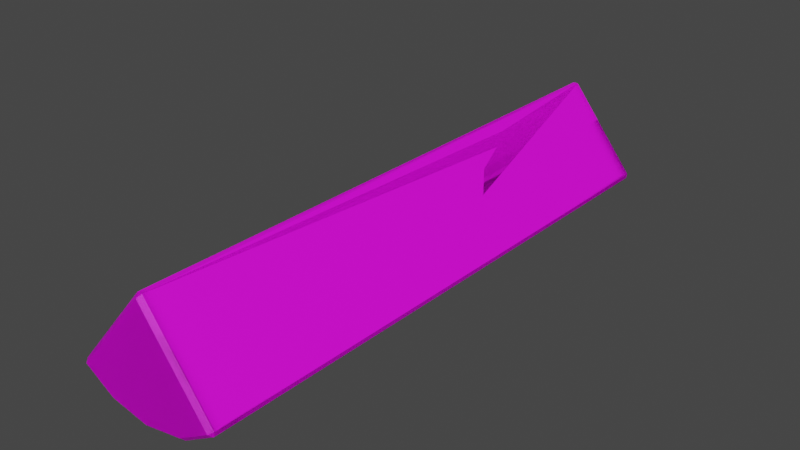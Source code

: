 # Source: Wood_Fire_1.blend  (saved by Blender 3.0.42; exported with 4.5.12 LTS)
import bpy
from mathutils import Matrix  # noqa: F401  (used for matrix-valued properties, if any)

bpy.ops.wm.read_factory_settings(use_empty=True)
scene = bpy.context.scene
scene.name = 'Scene'

# ---- collections
col_collection = bpy.data.collections.new('Collection'); scene.collection.children.link(col_collection)

# ---- images (referenced by path relative to the original .blend; pixels are not part of the script)
import os
ASSET_DIR = os.environ.get("B2B_ASSET_DIR", "")  # directory of the original .blend (textures are referenced by path, not embedded)
HERE = os.path.dirname(os.path.abspath(__file__))  # packed textures are extracted next to this script under _unpacked/

def load_image(name, relpath, width, height, colorspace="sRGB"):
    """Load a texture the original file referenced (path relative to the .blend, or extracted next to this script)."""
    p = next((c for c in (os.path.join(HERE, relpath), os.path.join(ASSET_DIR, relpath)) if relpath and os.path.exists(c)), "")
    if p:
        img = bpy.data.images.load(p, check_existing=True)
        img.name = name
    else:  # same state as the original file: an image datablock whose file is absent (Cycles renders it pink)
        img = bpy.data.images.new(name, width, height)
        img.source = "FILE"
        img.filepath = "//" + (relpath or name)
    img.colorspace_settings.name = colorspace
    return img
img_stump_wc_png = load_image('Stump WC.png', 'Stump WC.png', 1024, 1024, 'sRGB')
img_wood_int_wc_png = load_image('Wood Int WC.png', 'Wood Int WC.png', 1024, 1024, 'sRGB')
img_bark_wc_png = load_image('Bark WC.png', 'Bark WC.png', 1024, 1024, 'sRGB')
img_stump_wc_png_001 = load_image('Stump WC.png.001', 'Stump WC.png', 1024, 1024, 'sRGB')
img_wood_int_wc_png_001 = load_image('Wood Int WC.png.001', 'Wood Int WC.png', 1024, 1024, 'sRGB')
img_bark_wc_png_001 = load_image('Bark WC.png.001', 'Bark WC.png', 1024, 1024, 'sRGB')
img_burnt_wood_wc_png = load_image('Burnt Wood WC.png', 'Burnt Wood WC.png', 1024, 1024, 'sRGB')
img_stump_wc_png_002 = load_image('Stump WC.png.002', 'Stump WC.png', 1024, 1024, 'sRGB')
img_wood_int_wc_png_002 = load_image('Wood Int WC.png.002', 'Wood Int WC.png', 1024, 1024, 'sRGB')
img_bark_wc_png_002 = load_image('Bark WC.png.002', 'Bark WC.png', 1024, 1024, 'sRGB')

# ---- materials (node trees are filled in below, after node groups)
mat_stump = bpy.data.materials.new('Stump')
mat_stump.use_transparent_shadow = False
mat_wood = bpy.data.materials.new('Wood')
mat_wood.use_transparent_shadow = False
mat_bark = bpy.data.materials.new('Bark')
mat_bark.use_transparent_shadow = False
mat_stump_001 = bpy.data.materials.new('Stump.001')
mat_stump_001.use_transparent_shadow = False
mat_wood_001 = bpy.data.materials.new('Wood.001')
mat_wood_001.use_transparent_shadow = False
mat_bark_001 = bpy.data.materials.new('Bark.001')
mat_bark_001.use_transparent_shadow = False
mat_burnt = bpy.data.materials.new('Burnt')
mat_burnt.use_transparent_shadow = False
mat_stump_002 = bpy.data.materials.new('Stump.002')
mat_stump_002.use_transparent_shadow = False
mat_wood_002 = bpy.data.materials.new('Wood.002')
mat_wood_002.use_transparent_shadow = False
mat_bark_002 = bpy.data.materials.new('Bark.002')
mat_bark_002.use_transparent_shadow = False

# ---- material node trees
mat_stump.use_nodes = True; mat_stump.node_tree.nodes.clear()
_N = mat_stump.node_tree.nodes; _L = mat_stump.node_tree.links
n0 = _N.new('ShaderNodeBsdfPrincipled'); n0.name = 'Principled BSDF'; n0.location = (10, 300)
n0.distribution = 'GGX'
n0.subsurface_method = 'RANDOM_WALK_SKIN'
n0.inputs[3].default_value = 1.45
n0.inputs[27].default_value = (0.0, 0.0, 0.0, 1.0)
n0.inputs[28].default_value = 1.0
n1 = _N.new('ShaderNodeOutputMaterial'); n1.name = 'Material Output'; n1.location = (300, 300)
n2 = _N.new('ShaderNodeTexImage'); n2.name = 'Image Texture'; n2.location = (-280, 280)
n2.image = img_stump_wc_png
_L.new(n0.outputs[0], n1.inputs[0])
_L.new(n2.outputs[0], n0.inputs[0])
n1.is_active_output = True
mat_wood.use_nodes = True; mat_wood.node_tree.nodes.clear()
_N = mat_wood.node_tree.nodes; _L = mat_wood.node_tree.links
n0 = _N.new('ShaderNodeBsdfPrincipled'); n0.name = 'Principled BSDF'; n0.location = (10, 300)
n0.distribution = 'GGX'
n0.subsurface_method = 'RANDOM_WALK_SKIN'
n0.inputs[3].default_value = 1.45
n0.inputs[27].default_value = (0.0, 0.0, 0.0, 1.0)
n0.inputs[28].default_value = 1.0
n1 = _N.new('ShaderNodeOutputMaterial'); n1.name = 'Material Output'; n1.location = (300, 300)
n2 = _N.new('ShaderNodeTexImage'); n2.name = 'Image Texture'; n2.location = (-280, 280)
n2.image = img_wood_int_wc_png
_L.new(n0.outputs[0], n1.inputs[0])
_L.new(n2.outputs[0], n0.inputs[0])
n1.is_active_output = True
mat_bark.use_nodes = True; mat_bark.node_tree.nodes.clear()
_N = mat_bark.node_tree.nodes; _L = mat_bark.node_tree.links
n0 = _N.new('ShaderNodeBsdfPrincipled'); n0.name = 'Principled BSDF'; n0.location = (10, 300)
n0.distribution = 'GGX'
n0.subsurface_method = 'RANDOM_WALK_SKIN'
n0.inputs[3].default_value = 1.45
n0.inputs[27].default_value = (0.0, 0.0, 0.0, 1.0)
n0.inputs[28].default_value = 1.0
n1 = _N.new('ShaderNodeOutputMaterial'); n1.name = 'Material Output'; n1.location = (300, 300)
n2 = _N.new('ShaderNodeTexImage'); n2.name = 'Image Texture'; n2.location = (-280, 280)
n2.image = img_bark_wc_png
_L.new(n0.outputs[0], n1.inputs[0])
_L.new(n2.outputs[0], n0.inputs[0])
n1.is_active_output = True
mat_stump_001.use_nodes = True; mat_stump_001.node_tree.nodes.clear()
_N = mat_stump_001.node_tree.nodes; _L = mat_stump_001.node_tree.links
n0 = _N.new('ShaderNodeBsdfPrincipled'); n0.name = 'Principled BSDF'; n0.location = (10, 300)
n0.distribution = 'GGX'
n0.subsurface_method = 'RANDOM_WALK_SKIN'
n0.inputs[3].default_value = 1.45
n0.inputs[27].default_value = (0.0, 0.0, 0.0, 1.0)
n0.inputs[28].default_value = 1.0
n1 = _N.new('ShaderNodeOutputMaterial'); n1.name = 'Material Output'; n1.location = (300, 300)
n2 = _N.new('ShaderNodeTexImage'); n2.name = 'Image Texture'; n2.location = (-280, 280)
n2.image = img_stump_wc_png_001
_L.new(n0.outputs[0], n1.inputs[0])
_L.new(n2.outputs[0], n0.inputs[0])
n1.is_active_output = True
mat_wood_001.use_nodes = True; mat_wood_001.node_tree.nodes.clear()
_N = mat_wood_001.node_tree.nodes; _L = mat_wood_001.node_tree.links
n0 = _N.new('ShaderNodeBsdfPrincipled'); n0.name = 'Principled BSDF'; n0.location = (10, 300)
n0.distribution = 'GGX'
n0.subsurface_method = 'RANDOM_WALK_SKIN'
n0.inputs[3].default_value = 1.45
n0.inputs[27].default_value = (0.0, 0.0, 0.0, 1.0)
n0.inputs[28].default_value = 1.0
n1 = _N.new('ShaderNodeOutputMaterial'); n1.name = 'Material Output'; n1.location = (300, 300)
n2 = _N.new('ShaderNodeTexImage'); n2.name = 'Image Texture'; n2.location = (-280, 280)
n2.image = img_wood_int_wc_png_001
_L.new(n0.outputs[0], n1.inputs[0])
_L.new(n2.outputs[0], n0.inputs[0])
n1.is_active_output = True
mat_bark_001.use_nodes = True; mat_bark_001.node_tree.nodes.clear()
_N = mat_bark_001.node_tree.nodes; _L = mat_bark_001.node_tree.links
n0 = _N.new('ShaderNodeBsdfPrincipled'); n0.name = 'Principled BSDF'; n0.location = (10, 300)
n0.distribution = 'GGX'
n0.subsurface_method = 'RANDOM_WALK_SKIN'
n0.inputs[3].default_value = 1.45
n0.inputs[27].default_value = (0.0, 0.0, 0.0, 1.0)
n0.inputs[28].default_value = 1.0
n1 = _N.new('ShaderNodeOutputMaterial'); n1.name = 'Material Output'; n1.location = (300, 300)
n2 = _N.new('ShaderNodeTexImage'); n2.name = 'Image Texture'; n2.location = (-280, 280)
n2.image = img_bark_wc_png_001
_L.new(n0.outputs[0], n1.inputs[0])
_L.new(n2.outputs[0], n0.inputs[0])
n1.is_active_output = True
mat_burnt.use_nodes = True; mat_burnt.node_tree.nodes.clear()
_N = mat_burnt.node_tree.nodes; _L = mat_burnt.node_tree.links
n0 = _N.new('ShaderNodeBsdfPrincipled'); n0.name = 'Principled BSDF'; n0.location = (10, 300)
n0.distribution = 'GGX'
n0.subsurface_method = 'RANDOM_WALK_SKIN'
n0.inputs[3].default_value = 1.45
n0.inputs[27].default_value = (0.0, 0.0, 0.0, 1.0)
n0.inputs[28].default_value = 1.0
n1 = _N.new('ShaderNodeOutputMaterial'); n1.name = 'Material Output'; n1.location = (300, 300)
n2 = _N.new('ShaderNodeTexImage'); n2.name = 'Image Texture'; n2.location = (-280, 280)
n2.image = img_burnt_wood_wc_png
_L.new(n0.outputs[0], n1.inputs[0])
_L.new(n2.outputs[0], n0.inputs[0])
n1.is_active_output = True
mat_stump_002.use_nodes = True; mat_stump_002.node_tree.nodes.clear()
_N = mat_stump_002.node_tree.nodes; _L = mat_stump_002.node_tree.links
n0 = _N.new('ShaderNodeBsdfPrincipled'); n0.name = 'Principled BSDF'; n0.location = (10, 300)
n0.distribution = 'GGX'
n0.subsurface_method = 'RANDOM_WALK_SKIN'
n0.inputs[3].default_value = 1.45
n0.inputs[27].default_value = (0.0, 0.0, 0.0, 1.0)
n0.inputs[28].default_value = 1.0
n1 = _N.new('ShaderNodeOutputMaterial'); n1.name = 'Material Output'; n1.location = (300, 300)
n2 = _N.new('ShaderNodeTexImage'); n2.name = 'Image Texture'; n2.location = (-280, 280)
n2.image = img_stump_wc_png_002
_L.new(n0.outputs[0], n1.inputs[0])
_L.new(n2.outputs[0], n0.inputs[0])
n1.is_active_output = True
mat_wood_002.use_nodes = True; mat_wood_002.node_tree.nodes.clear()
_N = mat_wood_002.node_tree.nodes; _L = mat_wood_002.node_tree.links
n0 = _N.new('ShaderNodeBsdfPrincipled'); n0.name = 'Principled BSDF'; n0.location = (10, 300)
n0.distribution = 'GGX'
n0.subsurface_method = 'RANDOM_WALK_SKIN'
n0.inputs[3].default_value = 1.45
n0.inputs[27].default_value = (0.0, 0.0, 0.0, 1.0)
n0.inputs[28].default_value = 1.0
n1 = _N.new('ShaderNodeOutputMaterial'); n1.name = 'Material Output'; n1.location = (300, 300)
n2 = _N.new('ShaderNodeTexImage'); n2.name = 'Image Texture'; n2.location = (-280, 280)
n2.image = img_wood_int_wc_png_002
_L.new(n0.outputs[0], n1.inputs[0])
_L.new(n2.outputs[0], n0.inputs[0])
n1.is_active_output = True
mat_bark_002.use_nodes = True; mat_bark_002.node_tree.nodes.clear()
_N = mat_bark_002.node_tree.nodes; _L = mat_bark_002.node_tree.links
n0 = _N.new('ShaderNodeBsdfPrincipled'); n0.name = 'Principled BSDF'; n0.location = (10, 300)
n0.distribution = 'GGX'
n0.subsurface_method = 'RANDOM_WALK_SKIN'
n0.inputs[3].default_value = 1.45
n0.inputs[27].default_value = (0.0, 0.0, 0.0, 1.0)
n0.inputs[28].default_value = 1.0
n1 = _N.new('ShaderNodeOutputMaterial'); n1.name = 'Material Output'; n1.location = (300, 300)
n2 = _N.new('ShaderNodeTexImage'); n2.name = 'Image Texture'; n2.location = (-280, 280)
n2.image = img_bark_wc_png_002
_L.new(n0.outputs[0], n1.inputs[0])
_L.new(n2.outputs[0], n0.inputs[0])
n1.is_active_output = True

# ---- world
world_world = bpy.data.worlds.new('World'); scene.world = world_world
world_world.use_nodes = True; world_world.node_tree.nodes.clear()
_N = world_world.node_tree.nodes; _L = world_world.node_tree.links
n0 = _N.new('ShaderNodeOutputWorld'); n0.name = 'World Output'; n0.location = (300, 300)
n1 = _N.new('ShaderNodeBackground'); n1.name = 'Background'; n1.location = (10, 300)
n1.inputs[0].default_value = (0.05088, 0.05088, 0.05088, 1.0)
_L.new(n1.outputs[0], n0.inputs[0])
n0.is_active_output = True
world_world.color = (0.05088, 0.05088, 0.05088)
world_world.use_sun_shadow = False
world_world.sun_shadow_jitter_overblur = 0.0

# ---- meshes
me_cylinder_002 = bpy.data.meshes.new('Cylinder.002')
me_cylinder_002.from_pydata([(0.6148, 2.465, -0.06417), (0.5933, 2.499, -0.03953), (0.622, 2.467, -0.02328), (0.6148, -2.469, -0.02972), (0.622, -2.468, 0.01118), (0.5933, -2.501, -0.004624), (0.3308, -2.507, -0.1562), (0.342, -2.476, -0.1872), (-8.242e-08, -2.51, -0.2145), (-8.763e-08, -2.479, -0.2475), (-0.3308, -2.507, -0.1562), (-0.342, -2.476, -0.1872), (-0.6148, -2.469, -0.02972), (-0.5933, -2.501, -0.004624), (-0.622, -2.468, 0.01118), (0.3308, 2.492, -0.1911), (0.342, 2.458, -0.2216), (-0.02077, -2.436, 0.7276), (7.451e-09, -2.47, 0.7023), (0.02077, -2.436, 0.7276), (-8.103e-08, 2.489, -0.2494), (-8.494e-08, 2.456, -0.2819), (-0.342, 2.458, -0.2216), (-0.3308, 2.492, -0.1911), (-0.622, 2.467, -0.02328), (-0.5933, 2.499, -0.03953), (-0.6148, 2.465, -0.06417), (-0.02077, 2.498, 0.6932), (0.02077, 2.498, 0.6932), (1.863e-09, 2.53, 0.6674)], [], [(19, 4, 2, 28), (7, 9, 21, 16), (11, 12, 26, 22), (1, 15, 20, 23, 25, 29), (5, 18, 13, 10, 8, 6), (14, 17, 27, 24), (9, 11, 22, 21), (0, 1, 2), (3, 4, 5), (12, 13, 14), (17, 18, 19), (24, 25, 26), (27, 28, 29), (23, 20, 21, 22), (7, 3, 5, 6), (9, 7, 6, 8), (11, 9, 8, 10), (12, 11, 10, 13), (20, 15, 16, 21), (15, 1, 0, 16), (24, 27, 29, 25), (25, 23, 22, 26), (13, 18, 17, 14), (4, 19, 18, 5), (1, 29, 28, 2), (2, 4, 3, 0), (27, 17, 19, 28), (14, 24, 26, 12), (3, 7, 16, 0)])
me_cylinder_002.polygons.foreach_set('material_index', [1, 2, 2, 0, 0, 1, 2, 2, 2, 2, 1, 2, 1, 2, 2, 2, 2, 2, 2, 2, 1, 2, 1, 1, 1, 2, 1, 2, 2])
_uv = me_cylinder_002.uv_layers.new(name='UVMap')
_uv.uv.foreach_set('vector', [0.01278, 0.5763, 0.006565, 0.4338, 0.9876, 0.427, 0.9938, 0.5694, 0.7035, -0.4831, 0.4982, -0.4842, 0.4982, 1.475, 0.7035, 1.476, 0.2928, -0.4831, 0.129, -0.4804, 0.129, 1.478, 0.2928, 1.476, 0.8902, 0.3117, 0.7915, 0.1986, 0.6458, 0.1182, 0.4815, 0.09246, 0.3341, 0.1214, 0.4988, 0.5479, 0.7282, 0.1389, 0.5168, 0.5443, 0.1543, 0.2658, 0.265, 0.1645, 0.4188, 0.1009, 0.585, 0.0937, 0.006565, 0.4338, 0.01278, 0.5763, 0.9938, 0.5694, 0.9876, 0.427, 0.4982, -0.4842, 0.2928, -0.4831, 0.2928, 1.476, 0.4982, 1.475, 1.982, 0.5259, 2.002, 0.5357, 1.983, 0.5421, -0.9811, 0.5395, -0.98, 0.5558, -0.9998, 0.5495, -0.9811, 0.5395, -0.9998, 0.5495, -0.98, 0.5558, 0.4959, 0.01278, 0.5, 0.006133, 0.5041, 0.01278, 1.983, 0.5421, 2.002, 0.5357, 1.982, 0.5259, 0.4959, 0.9938, 0.5041, 0.9938, 0.5, 1.0, 0.2996, 1.489, 0.4982, 1.488, 0.4982, 1.475, 0.2928, 1.476, 0.7035, 0.477, 0.8673, 0.5395, 0.8544, 0.5495, 0.6968, 0.4894, 0.4982, 0.4531, 0.7035, 0.477, 0.6968, 0.4894, 0.4982, 0.4662, 0.2928, 0.477, 0.4982, 0.4531, 0.4982, 0.4662, 0.2996, 0.4894, 0.129, 0.5395, 0.2928, 0.477, 0.2996, 0.4894, 0.1419, 0.5495, 0.4982, 1.488, 0.6968, 1.489, 0.7035, 1.476, 0.4982, 1.475, 0.6968, 0.4755, 0.8544, 0.5357, 0.8673, 0.5259, 0.7035, 0.4634, 0.3763, 0.427, 0.4959, 0.5694, 0.5, 0.5643, 0.382, 0.4237, 0.1419, 0.5357, 0.2996, 0.4755, 0.2928, 0.4634, 0.129, 0.5259, 0.382, 0.4307, 0.5, 0.5712, 0.4959, 0.5763, 0.3763, 0.4338, 0.6237, 0.4338, 0.5041, 0.5763, 0.5, 0.5712, 0.618, 0.4307, 0.618, 0.4237, 0.5, 0.5643, 0.5041, 0.5694, 0.6237, 0.427, 1.983, 0.5421, -0.98, 0.5558, -0.9811, 0.5395, 1.982, 0.5259, 0.4959, 0.9938, 0.4959, 0.01278, 0.5041, 0.01278, 0.5041, 0.9938, -0.98, 0.5558, 1.983, 0.5421, 1.982, 0.5259, -0.9811, 0.5395, 0.8673, -0.4804, 0.7035, -0.4831, 0.7035, 1.476, 0.8673, 1.478])
me_cylinder_002.materials.append(mat_stump)
me_cylinder_002.materials.append(mat_wood)
me_cylinder_002.materials.append(mat_bark)
me_cylinder_002.use_remesh_fix_poles = True
me_cylinder_002.use_remesh_preserve_attributes = False
me_cylinder_002.update()
me_cylinder_003 = bpy.data.meshes.new('Cylinder.003')
me_cylinder_003.from_pydata([(0.6148, 2.465, -0.06417), (0.5933, 2.499, -0.03953), (0.622, 2.467, -0.02328), (0.6148, -2.469, -0.02972), (0.622, -2.468, 0.01118), (0.5933, -2.501, -0.004624), (0.3308, -2.507, -0.1562), (0.342, -2.476, -0.1872), (-8.242e-08, -2.51, -0.2145), (-8.763e-08, -2.479, -0.2475), (-0.3308, -2.507, -0.1562), (-0.342, -2.476, -0.1872), (-0.6148, -2.469, -0.02972), (-0.5933, -2.501, -0.004624), (-0.622, -2.468, 0.01118), (0.3308, 2.492, -0.1911), (0.342, 2.458, -0.2216), (-0.02077, -2.436, 0.7276), (7.451e-09, -2.47, 0.7023), (0.02077, -2.436, 0.7276), (-8.103e-08, 2.489, -0.2494), (-8.494e-08, 2.456, -0.2819), (-0.342, 2.458, -0.2216), (-0.3308, 2.492, -0.1911), (-0.622, 2.467, -0.02328), (-0.5933, 2.499, -0.03953), (-0.6148, 2.465, -0.06417), (-0.02077, 2.498, 0.6932), (0.02077, 2.498, 0.6932), (1.863e-09, 2.53, 0.6674), (0.622, 0.1784, -0.007296), (0.6148, 0.1766, -0.04819), (-0.622, 0.1784, -0.007296), (-0.6148, 0.1766, -0.04819), (0.342, 0.1697, -0.2057), (-8.619e-08, 0.1671, -0.266), (-0.342, 0.1697, -0.2057), (0.02077, 1.297, 0.7016), (0.4905, 0.2612, 0.1489), (0.3672, 0.5425, 0.2939), (0.2262, 0.6876, 0.461), (0.18, 1.006, 0.5137), (0.1125, 1.198, 0.5929), (-0.02077, 1.298, 0.7015), (-0.2317, 1.126, 0.4513), (-0.2927, 0.9097, 0.3801), (-0.371, 0.5841, 0.2891), (-0.5182, 0.4156, 0.1147), (-0.342, -0.2783, -0.2025), (-8.649e-08, -0.3903, -0.2621), (0.342, -0.2676, -0.2026)], [], [(34, 35, 21, 16), (36, 33, 26, 22), (1, 15, 20, 23, 25, 29), (5, 18, 13, 10, 8, 6), (35, 36, 22, 21), (0, 1, 2), (3, 4, 5), (12, 13, 14), (17, 18, 19), (24, 25, 26), (27, 28, 29), (23, 20, 21, 22), (7, 3, 5, 6), (9, 7, 6, 8), (11, 9, 8, 10), (12, 11, 10, 13), (20, 15, 16, 21), (15, 1, 0, 16), (24, 27, 29, 25), (25, 23, 22, 26), (13, 18, 17, 14), (4, 19, 18, 5), (1, 29, 28, 2), (30, 4, 3, 31), (43, 44, 45, 46, 47, 32, 14, 17), (32, 24, 26, 33), (31, 34, 16, 0), (3, 7, 50, 31), (14, 32, 33, 12), (27, 43, 37, 28), (2, 30, 31, 0), (9, 11, 48, 49), (30, 38, 39, 40, 41, 42, 37, 19, 4), (11, 12, 33, 48), (7, 9, 49, 50), (37, 43, 17, 19), (37, 42, 41, 40, 39, 38, 30, 2, 28), (47, 46, 45, 44, 43, 27, 24, 32), (31, 50, 34), (50, 49, 35, 34), (49, 48, 36, 35), (48, 33, 36)])
me_cylinder_003.polygons.foreach_set('material_index', [3, 3, 3, 0, 3, 3, 2, 2, 1, 3, 3, 3, 2, 2, 2, 2, 3, 3, 3, 3, 1, 1, 3, 2, 1, 3, 3, 2, 2, 3, 3, 2, 1, 2, 2, 1, 3, 3, 2, 2, 2, 2])
_uv = me_cylinder_003.uv_layers.new(name='UVMap')
_uv.uv.foreach_set('vector', [0.1705, 0.3264, 0.1698, 0.4947, 0.7995, 0.4947, 0.8002, 0.3264, 0.1705, 0.6631, 0.1724, 0.7974, 0.8021, 0.7974, 0.8002, 0.6631, 0.4262, 0.2027, 0.3845, 0.3319, 0.3684, 0.4947, 0.3845, 0.6576, 0.4262, 0.7868, 0.6207, 0.4947, 0.7282, 0.1389, 0.5168, 0.5443, 0.1543, 0.2658, 0.265, 0.1645, 0.4188, 0.1009, 0.585, 0.0937, 0.1698, 0.4947, 0.1705, 0.6631, 0.8002, 0.6631, 0.7995, 0.4947, 0.4194, -0.05503, 0.4262, -0.07147, 0.4306, -0.0559, -0.9811, 0.5395, -0.98, 0.5558, -0.9998, 0.5495, -0.9811, 0.5395, -0.9998, 0.5495, -0.98, 0.5558, 0.4959, 0.01278, 0.5, 0.006133, 0.5041, 0.01278, 0.4306, -0.0559, 0.4262, -0.07147, 0.4194, -0.05503, 0.8112, 0.505, 0.8112, 0.4845, 0.8198, 0.4947, 0.8095, 0.6576, 0.8088, 0.4947, 0.7995, 0.4947, 0.8002, 0.6631, 0.7035, 0.477, 0.8673, 0.5395, 0.8544, 0.5495, 0.6968, 0.4894, 0.4982, 0.4531, 0.7035, 0.477, 0.6968, 0.4894, 0.4982, 0.4662, 0.2928, 0.477, 0.4982, 0.4531, 0.4982, 0.4662, 0.2996, 0.4894, 0.129, 0.5395, 0.2928, 0.477, 0.2996, 0.4894, 0.1419, 0.5495, 0.8088, 0.4947, 0.8095, 0.3319, 0.8002, 0.3264, 0.7995, 0.4947, 0.3845, 0.3319, 0.4262, 0.2027, 0.4194, 0.1921, 0.3761, 0.3264, 0.4306, 0.8009, 0.6278, 0.505, 0.6207, 0.4947, 0.4262, 0.7868, 0.4262, 0.7868, 0.3845, 0.6576, 0.3761, 0.6631, 0.4194, 0.7974, 0.382, 0.4307, 0.5, 0.5712, 0.4959, 0.5763, 0.3763, 0.4338, 0.6237, 0.4338, 0.5041, 0.5763, 0.5, 0.5712, 0.618, 0.4307, 0.4262, 0.2027, 0.6207, 0.4947, 0.6278, 0.4845, 0.4306, 0.1886, 0.6086, 0.5484, -0.98, 0.5558, -0.9811, 0.5395, 0.6075, 0.5322, 0.7551, 0.5711, 0.721, 0.5213, 0.678, 0.5072, 0.6132, 0.4891, 0.5798, 0.4544, 0.5326, 0.4302, 0.006565, 0.4338, 0.01278, 0.5763, 0.435, 1.071, 0.4306, -0.0559, 0.4194, -0.05503, 0.4238, 1.071, 0.1724, 0.1921, 0.1705, 0.3264, 0.8002, 0.3264, 0.8021, 0.1921, 0.8673, -0.4804, 0.7035, -0.4831, 0.7035, 0.3936, 0.8673, 0.5699, -0.98, 0.5558, 0.6086, 0.5484, 0.6075, 0.5322, -0.9811, 0.5395, 0.8112, 0.505, 0.4809, 0.505, 0.4805, 0.4845, 0.8112, 0.4845, 0.4306, -0.0559, 0.435, 1.071, 0.4238, 1.071, 0.4194, -0.05503, 0.4982, -0.4842, 0.2928, -0.4831, 0.2928, 0.3893, 0.4982, 0.3449, 0.5326, 0.4302, 0.5491, 0.4612, 0.605, 0.49, 0.6338, 0.5232, 0.6972, 0.5337, 0.7352, 0.5495, 0.7549, 0.5711, 0.01278, 0.5763, 0.006565, 0.4338, 0.2928, -0.4831, 0.129, -0.4804, 0.129, 0.5699, 0.2928, 0.3893, 0.7035, -0.4831, 0.4982, -0.4842, 0.4982, 0.3449, 0.7035, 0.3936, 0.5041, 0.7549, 0.4959, 0.7551, 0.4959, 0.01278, 0.5041, 0.01278, 0.5419, 0.3213, 0.5691, 0.3748, 0.6217, 0.4137, 0.7094, 0.4397, 0.7493, 0.5219, 0.8267, 0.5933, 0.8495, 0.6702, 0.2198, 0.678, 0.2112, 0.3254, 0.7842, 0.6101, 0.7379, 0.5243, 0.6483, 0.4795, 0.5887, 0.4444, 0.5415, 0.3213, 0.2112, 0.3254, 0.2198, 0.678, 0.8495, 0.6702, 0.8673, 0.5699, 0.7035, 0.3936, 0.7035, 0.5672, 0.7035, 0.3936, 0.4982, 0.3449, 0.4982, 0.5661, 0.7035, 0.5672, 0.4982, 0.3449, 0.2928, 0.3893, 0.2928, 0.5672, 0.4982, 0.5661, 0.2928, 0.3893, 0.129, 0.5699, 0.2928, 0.5672])
me_cylinder_003.materials.append(mat_stump_001)
me_cylinder_003.materials.append(mat_wood_001)
me_cylinder_003.materials.append(mat_bark_001)
me_cylinder_003.materials.append(mat_burnt)
me_cylinder_003.use_remesh_fix_poles = True
me_cylinder_003.use_remesh_preserve_attributes = False
me_cylinder_003.update()
me_cylinder_004 = bpy.data.meshes.new('Cylinder.004')
me_cylinder_004.from_pydata([(0.6148, 2.465, -0.06417), (0.5933, 2.499, -0.03953), (0.622, 2.467, -0.02328), (0.6148, -2.469, -0.02972), (0.622, -2.468, 0.01118), (0.5933, -2.501, -0.004624), (0.3308, -2.507, -0.1562), (0.342, -2.476, -0.1872), (-8.242e-08, -2.51, -0.2145), (-8.763e-08, -2.479, -0.2475), (-0.3308, -2.507, -0.1562), (-0.342, -2.476, -0.1872), (-0.6148, -2.469, -0.02972), (-0.5933, -2.501, -0.004624), (-0.622, -2.468, 0.01118), (0.3308, 2.492, -0.1911), (0.342, 2.458, -0.2216), (-0.02077, -2.436, 0.7276), (7.451e-09, -2.47, 0.7023), (0.02077, -2.436, 0.7276), (-8.103e-08, 2.489, -0.2494), (-8.494e-08, 2.456, -0.2819), (-0.342, 2.458, -0.2216), (-0.3308, 2.492, -0.1911), (-0.622, 2.467, -0.02328), (-0.5933, 2.499, -0.03953), (-0.6148, 2.465, -0.06417), (-0.02077, 2.498, 0.6932), (0.02077, 2.498, 0.6932), (1.863e-09, 2.53, 0.6674)], [], [(19, 4, 2, 28), (7, 9, 21, 16), (11, 12, 26, 22), (1, 15, 20, 23, 25, 29), (5, 18, 13, 10, 8, 6), (14, 17, 27, 24), (9, 11, 22, 21), (0, 1, 2), (3, 4, 5), (12, 13, 14), (17, 18, 19), (24, 25, 26), (27, 28, 29), (23, 20, 21, 22), (7, 3, 5, 6), (9, 7, 6, 8), (11, 9, 8, 10), (12, 11, 10, 13), (20, 15, 16, 21), (15, 1, 0, 16), (24, 27, 29, 25), (25, 23, 22, 26), (13, 18, 17, 14), (4, 19, 18, 5), (1, 29, 28, 2), (2, 4, 3, 0), (27, 17, 19, 28), (14, 24, 26, 12), (3, 7, 16, 0)])
me_cylinder_004.polygons.foreach_set('material_index', [3, 3, 3, 3, 3, 3, 3, 3, 3, 3, 3, 3, 3, 3, 3, 3, 3, 3, 3, 3, 3, 3, 3, 3, 3, 3, 3, 3, 3])
_uv = me_cylinder_004.uv_layers.new(name='UVMap')
_uv.uv.foreach_set('vector', [0.01278, 0.5763, 0.006565, 0.4338, 0.9876, 0.427, 0.9938, 0.5694, 0.7035, -0.4831, 0.4982, -0.4842, 0.4982, 1.475, 0.7035, 1.476, 0.2928, -0.4831, 0.129, -0.4804, 0.129, 1.478, 0.2928, 1.476, 0.8902, 0.3117, 0.7915, 0.1986, 0.6458, 0.1182, 0.4815, 0.09246, 0.3341, 0.1214, 0.4988, 0.5479, 0.7282, 0.1389, 0.5168, 0.5443, 0.1543, 0.2658, 0.265, 0.1645, 0.4188, 0.1009, 0.585, 0.0937, 0.006565, 0.4338, 0.01278, 0.5763, 0.9938, 0.5694, 0.9876, 0.427, 0.4982, -0.4842, 0.2928, -0.4831, 0.2928, 1.476, 0.4982, 1.475, 1.982, 0.5259, 2.002, 0.5357, 1.983, 0.5421, -0.9811, 0.5395, -0.98, 0.5558, -0.9998, 0.5495, -0.9811, 0.5395, -0.9998, 0.5495, -0.98, 0.5558, 0.4959, 0.01278, 0.5, 0.006133, 0.5041, 0.01278, 1.983, 0.5421, 2.002, 0.5357, 1.982, 0.5259, 0.4959, 0.9938, 0.5041, 0.9938, 0.5, 1.0, 0.2996, 1.489, 0.4982, 1.488, 0.4982, 1.475, 0.2928, 1.476, 0.7035, 0.477, 0.8673, 0.5395, 0.8544, 0.5495, 0.6968, 0.4894, 0.4982, 0.4531, 0.7035, 0.477, 0.6968, 0.4894, 0.4982, 0.4662, 0.2928, 0.477, 0.4982, 0.4531, 0.4982, 0.4662, 0.2996, 0.4894, 0.129, 0.5395, 0.2928, 0.477, 0.2996, 0.4894, 0.1419, 0.5495, 0.4982, 1.488, 0.6968, 1.489, 0.7035, 1.476, 0.4982, 1.475, 0.6968, 0.4755, 0.8544, 0.5357, 0.8673, 0.5259, 0.7035, 0.4634, 0.3763, 0.427, 0.4959, 0.5694, 0.5, 0.5643, 0.382, 0.4237, 0.1419, 0.5357, 0.2996, 0.4755, 0.2928, 0.4634, 0.129, 0.5259, 0.382, 0.4307, 0.5, 0.5712, 0.4959, 0.5763, 0.3763, 0.4338, 0.6237, 0.4338, 0.5041, 0.5763, 0.5, 0.5712, 0.618, 0.4307, 0.618, 0.4237, 0.5, 0.5643, 0.5041, 0.5694, 0.6237, 0.427, 1.983, 0.5421, -0.98, 0.5558, -0.9811, 0.5395, 1.982, 0.5259, 0.4959, 0.9938, 0.4959, 0.01278, 0.5041, 0.01278, 0.5041, 0.9938, -0.98, 0.5558, 1.983, 0.5421, 1.982, 0.5259, -0.9811, 0.5395, 0.8673, -0.4804, 0.7035, -0.4831, 0.7035, 1.476, 0.8673, 1.478])
me_cylinder_004.materials.append(mat_stump_002)
me_cylinder_004.materials.append(mat_wood_002)
me_cylinder_004.materials.append(mat_bark_002)
me_cylinder_004.materials.append(mat_burnt)
me_cylinder_004.use_remesh_fix_poles = True
me_cylinder_004.use_remesh_preserve_attributes = False
me_cylinder_004.update()

# ---- objects
ob_camp_log = bpy.data.objects.new('Camp Log', me_cylinder_002)
ob_camp_log_half_burnt = bpy.data.objects.new('Camp Log Half Burnt', me_cylinder_003)
ob_camp_log_burnt = bpy.data.objects.new('Camp Log Burnt', me_cylinder_004)

# ---- transforms, parenting, visibility, modifiers, constraints
ob_camp_log.location = (0.0, 0.0, 0.0)
ob_camp_log_half_burnt.location = (0.0, 0.0, 0.0)
ob_camp_log_burnt.location = (0.0, 0.0, 0.0)

# ---- collection membership
col_collection.objects.link(ob_camp_log)
col_collection.objects.link(ob_camp_log_half_burnt)
col_collection.objects.link(ob_camp_log_burnt)

# ---- scene / render settings (as saved in the file)
scene.frame_start = 1; scene.frame_end = 250; scene.frame_set(1)
scene.render.engine = 'BLENDER_EEVEE_NEXT'
scene.cycles.sampling_pattern = 'TABULATED_SOBOL'
scene.cycles.use_light_tree = False
scene.view_settings.view_transform = 'Filmic'
bpy.context.view_layer.update()

# ---- added for rendering (the .blend has no active camera and no usable light): camera, sun
cam_auto = bpy.data.cameras.new('AutoCamera')
cam_auto.lens = 50.0
cam_auto.sensor_width = 36.0
cam_auto.clip_end = 1000.0
ob_auto_camera = bpy.data.objects.new('AutoCamera', cam_auto)
scene.collection.objects.link(ob_auto_camera)
ob_auto_camera.location = (4.89241, -5.861, 4.13676)
ob_auto_camera.rotation_euler = (1.09748, -7.21219e-08, 0.694738)
scene.camera = ob_auto_camera
light_auto_sun = bpy.data.lights.new('AutoSun', 'SUN')
light_auto_sun.energy = 3.0
light_auto_sun.angle = 0.0523599
ob_auto_sun = bpy.data.objects.new('AutoSun', light_auto_sun)
scene.collection.objects.link(ob_auto_sun)
ob_auto_sun.rotation_euler = (0.872665, 0.174533, 0.523599)
bpy.context.view_layer.update()
